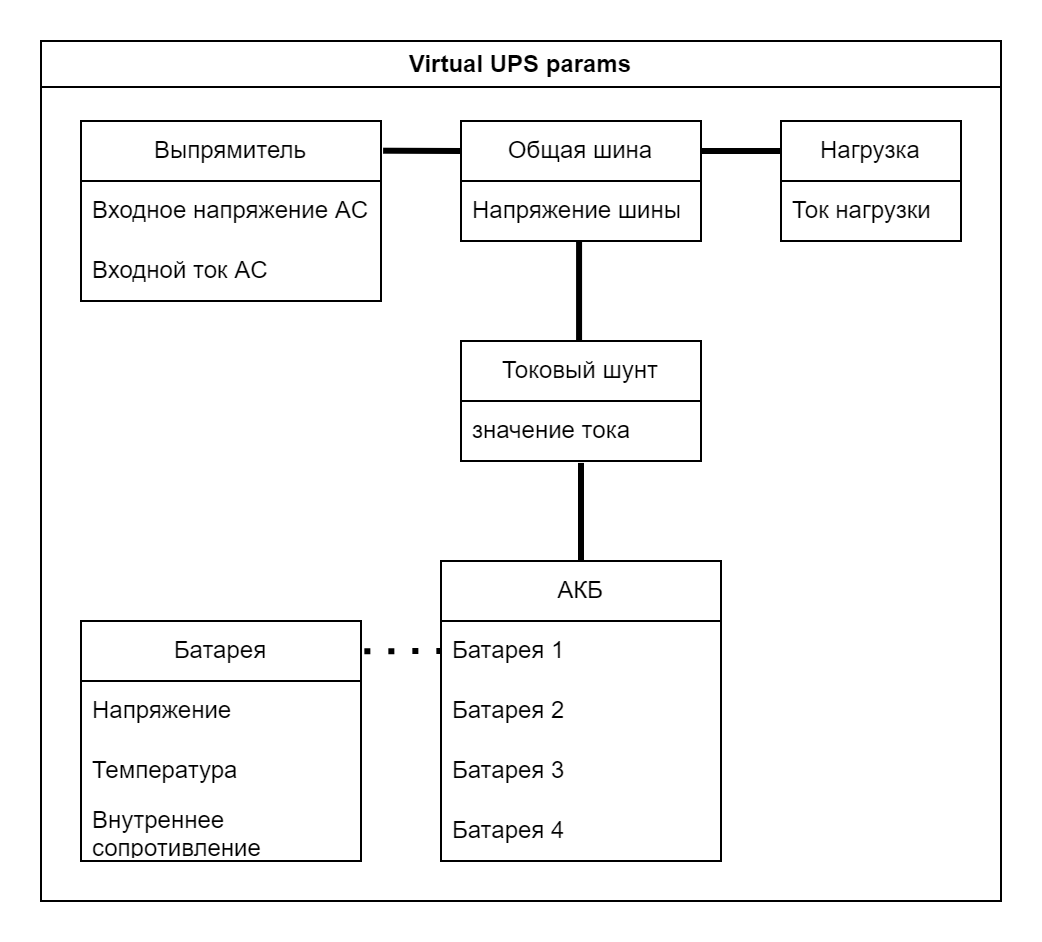

The diagram above was exported from draw.io. Its source (the exported page's mxGraphModel, read from the mxfile embedded in the PNG):
<mxGraphModel dx="892" dy="1716" grid="1" gridSize="10" guides="1" tooltips="1" connect="1" arrows="1" fold="1" page="1" pageScale="1" pageWidth="827" pageHeight="1169" math="0" shadow="0">
  <root>
    <mxCell id="0" />
    <mxCell id="1" parent="0" />
    <mxCell id="IbSERZOnrwfjsdfdsQKk-24" value="Virtual UPS params" style="swimlane;whiteSpace=wrap;html=1;" vertex="1" parent="1">
      <mxGeometry x="20" y="-130" width="480" height="430" as="geometry" />
    </mxCell>
    <mxCell id="IbSERZOnrwfjsdfdsQKk-14" value="Выпрямитель" style="swimlane;fontStyle=0;childLayout=stackLayout;horizontal=1;startSize=30;horizontalStack=0;resizeParent=1;resizeParentMax=0;resizeLast=0;collapsible=1;marginBottom=0;whiteSpace=wrap;html=1;" vertex="1" parent="IbSERZOnrwfjsdfdsQKk-24">
      <mxGeometry x="20" y="40" width="150" height="90" as="geometry" />
    </mxCell>
    <mxCell id="IbSERZOnrwfjsdfdsQKk-15" value="Входное напряжение AC" style="text;strokeColor=none;fillColor=none;align=left;verticalAlign=middle;spacingLeft=4;spacingRight=4;overflow=hidden;points=[[0,0.5],[1,0.5]];portConstraint=eastwest;rotatable=0;whiteSpace=wrap;html=1;" vertex="1" parent="IbSERZOnrwfjsdfdsQKk-14">
      <mxGeometry y="30" width="150" height="30" as="geometry" />
    </mxCell>
    <mxCell id="IbSERZOnrwfjsdfdsQKk-16" value="Входной ток AC" style="text;strokeColor=none;fillColor=none;align=left;verticalAlign=middle;spacingLeft=4;spacingRight=4;overflow=hidden;points=[[0,0.5],[1,0.5]];portConstraint=eastwest;rotatable=0;whiteSpace=wrap;html=1;" vertex="1" parent="IbSERZOnrwfjsdfdsQKk-14">
      <mxGeometry y="60" width="150" height="30" as="geometry" />
    </mxCell>
    <mxCell id="IbSERZOnrwfjsdfdsQKk-31" value="Нагрузка" style="swimlane;fontStyle=0;childLayout=stackLayout;horizontal=1;startSize=30;horizontalStack=0;resizeParent=1;resizeParentMax=0;resizeLast=0;collapsible=1;marginBottom=0;whiteSpace=wrap;html=1;" vertex="1" parent="IbSERZOnrwfjsdfdsQKk-24">
      <mxGeometry x="370" y="40" width="90" height="60" as="geometry" />
    </mxCell>
    <mxCell id="IbSERZOnrwfjsdfdsQKk-32" value="Ток нагрузки" style="text;strokeColor=none;fillColor=none;align=left;verticalAlign=middle;spacingLeft=4;spacingRight=4;overflow=hidden;points=[[0,0.5],[1,0.5]];portConstraint=eastwest;rotatable=0;whiteSpace=wrap;html=1;" vertex="1" parent="IbSERZOnrwfjsdfdsQKk-31">
      <mxGeometry y="30" width="90" height="30" as="geometry" />
    </mxCell>
    <mxCell id="IbSERZOnrwfjsdfdsQKk-25" value="Токовый шунт" style="swimlane;fontStyle=0;childLayout=stackLayout;horizontal=1;startSize=30;horizontalStack=0;resizeParent=1;resizeParentMax=0;resizeLast=0;collapsible=1;marginBottom=0;whiteSpace=wrap;html=1;" vertex="1" parent="IbSERZOnrwfjsdfdsQKk-24">
      <mxGeometry x="210" y="150" width="120" height="60" as="geometry" />
    </mxCell>
    <mxCell id="IbSERZOnrwfjsdfdsQKk-26" value="значение тока" style="text;strokeColor=none;fillColor=none;align=left;verticalAlign=middle;spacingLeft=4;spacingRight=4;overflow=hidden;points=[[0,0.5],[1,0.5]];portConstraint=eastwest;rotatable=0;whiteSpace=wrap;html=1;" vertex="1" parent="IbSERZOnrwfjsdfdsQKk-25">
      <mxGeometry y="30" width="120" height="30" as="geometry" />
    </mxCell>
    <mxCell id="IbSERZOnrwfjsdfdsQKk-21" value="" style="endArrow=none;html=1;rounded=0;exitX=1;exitY=0.25;exitDx=0;exitDy=0;entryX=0;entryY=0.25;entryDx=0;entryDy=0;strokeWidth=3;" edge="1" parent="IbSERZOnrwfjsdfdsQKk-24" source="IbSERZOnrwfjsdfdsQKk-35" target="IbSERZOnrwfjsdfdsQKk-31">
      <mxGeometry width="50" height="50" relative="1" as="geometry">
        <mxPoint x="190" y="190" as="sourcePoint" />
        <mxPoint x="239.88" y="203.6199999999999" as="targetPoint" />
      </mxGeometry>
    </mxCell>
    <mxCell id="IbSERZOnrwfjsdfdsQKk-37" value="" style="endArrow=none;html=1;rounded=0;exitX=1.007;exitY=0.165;exitDx=0;exitDy=0;entryX=0;entryY=0.25;entryDx=0;entryDy=0;exitPerimeter=0;strokeWidth=3;" edge="1" parent="IbSERZOnrwfjsdfdsQKk-24" source="IbSERZOnrwfjsdfdsQKk-14" target="IbSERZOnrwfjsdfdsQKk-35">
      <mxGeometry width="50" height="50" relative="1" as="geometry">
        <mxPoint x="190" y="-76" as="sourcePoint" />
        <mxPoint x="490" y="-75" as="targetPoint" />
      </mxGeometry>
    </mxCell>
    <mxCell id="IbSERZOnrwfjsdfdsQKk-35" value="Общая шина" style="swimlane;fontStyle=0;childLayout=stackLayout;horizontal=1;startSize=30;horizontalStack=0;resizeParent=1;resizeParentMax=0;resizeLast=0;collapsible=1;marginBottom=0;whiteSpace=wrap;html=1;" vertex="1" parent="IbSERZOnrwfjsdfdsQKk-24">
      <mxGeometry x="210" y="40" width="120" height="60" as="geometry" />
    </mxCell>
    <mxCell id="IbSERZOnrwfjsdfdsQKk-36" value="Напряжение шины" style="text;strokeColor=none;fillColor=none;align=left;verticalAlign=middle;spacingLeft=4;spacingRight=4;overflow=hidden;points=[[0,0.5],[1,0.5]];portConstraint=eastwest;rotatable=0;whiteSpace=wrap;html=1;" vertex="1" parent="IbSERZOnrwfjsdfdsQKk-35">
      <mxGeometry y="30" width="120" height="30" as="geometry" />
    </mxCell>
    <mxCell id="IbSERZOnrwfjsdfdsQKk-3" value="АКБ" style="swimlane;fontStyle=0;childLayout=stackLayout;horizontal=1;startSize=30;horizontalStack=0;resizeParent=1;resizeParentMax=0;resizeLast=0;collapsible=1;marginBottom=0;whiteSpace=wrap;html=1;" vertex="1" parent="IbSERZOnrwfjsdfdsQKk-24">
      <mxGeometry x="200" y="260" width="140" height="150" as="geometry" />
    </mxCell>
    <mxCell id="IbSERZOnrwfjsdfdsQKk-4" value="Батарея 1" style="text;strokeColor=none;fillColor=none;align=left;verticalAlign=middle;spacingLeft=4;spacingRight=4;overflow=hidden;points=[[0,0.5],[1,0.5]];portConstraint=eastwest;rotatable=0;whiteSpace=wrap;html=1;" vertex="1" parent="IbSERZOnrwfjsdfdsQKk-3">
      <mxGeometry y="30" width="140" height="30" as="geometry" />
    </mxCell>
    <mxCell id="IbSERZOnrwfjsdfdsQKk-5" value="Батарея 2" style="text;strokeColor=none;fillColor=none;align=left;verticalAlign=middle;spacingLeft=4;spacingRight=4;overflow=hidden;points=[[0,0.5],[1,0.5]];portConstraint=eastwest;rotatable=0;whiteSpace=wrap;html=1;" vertex="1" parent="IbSERZOnrwfjsdfdsQKk-3">
      <mxGeometry y="60" width="140" height="30" as="geometry" />
    </mxCell>
    <mxCell id="IbSERZOnrwfjsdfdsQKk-6" value="Батарея 3" style="text;strokeColor=none;fillColor=none;align=left;verticalAlign=middle;spacingLeft=4;spacingRight=4;overflow=hidden;points=[[0,0.5],[1,0.5]];portConstraint=eastwest;rotatable=0;whiteSpace=wrap;html=1;" vertex="1" parent="IbSERZOnrwfjsdfdsQKk-3">
      <mxGeometry y="90" width="140" height="30" as="geometry" />
    </mxCell>
    <mxCell id="IbSERZOnrwfjsdfdsQKk-7" value="Батарея 4" style="text;strokeColor=none;fillColor=none;align=left;verticalAlign=middle;spacingLeft=4;spacingRight=4;overflow=hidden;points=[[0,0.5],[1,0.5]];portConstraint=eastwest;rotatable=0;whiteSpace=wrap;html=1;" vertex="1" parent="IbSERZOnrwfjsdfdsQKk-3">
      <mxGeometry y="120" width="140" height="30" as="geometry" />
    </mxCell>
    <mxCell id="IbSERZOnrwfjsdfdsQKk-22" value="" style="endArrow=none;html=1;rounded=0;exitX=0.5;exitY=1.032;exitDx=0;exitDy=0;entryX=0.5;entryY=0;entryDx=0;entryDy=0;strokeWidth=3;exitPerimeter=0;" edge="1" parent="IbSERZOnrwfjsdfdsQKk-24" source="IbSERZOnrwfjsdfdsQKk-26" target="IbSERZOnrwfjsdfdsQKk-3">
      <mxGeometry width="50" height="50" relative="1" as="geometry">
        <mxPoint x="300" y="250" as="sourcePoint" />
        <mxPoint x="470" y="190" as="targetPoint" />
      </mxGeometry>
    </mxCell>
    <mxCell id="IbSERZOnrwfjsdfdsQKk-38" value="" style="endArrow=none;html=1;rounded=0;exitX=0.492;exitY=0;exitDx=0;exitDy=0;strokeWidth=3;exitPerimeter=0;entryX=0.492;entryY=0.997;entryDx=0;entryDy=0;entryPerimeter=0;" edge="1" parent="IbSERZOnrwfjsdfdsQKk-24" source="IbSERZOnrwfjsdfdsQKk-25" target="IbSERZOnrwfjsdfdsQKk-36">
      <mxGeometry width="50" height="50" relative="1" as="geometry">
        <mxPoint x="280" y="221" as="sourcePoint" />
        <mxPoint x="269" y="100" as="targetPoint" />
      </mxGeometry>
    </mxCell>
    <mxCell id="IbSERZOnrwfjsdfdsQKk-8" value="Батарея" style="swimlane;fontStyle=0;childLayout=stackLayout;horizontal=1;startSize=30;horizontalStack=0;resizeParent=1;resizeParentMax=0;resizeLast=0;collapsible=1;marginBottom=0;whiteSpace=wrap;html=1;" vertex="1" parent="IbSERZOnrwfjsdfdsQKk-24">
      <mxGeometry x="20" y="290" width="140" height="120" as="geometry" />
    </mxCell>
    <mxCell id="IbSERZOnrwfjsdfdsQKk-9" value="Напряжение" style="text;strokeColor=none;fillColor=none;align=left;verticalAlign=middle;spacingLeft=4;spacingRight=4;overflow=hidden;points=[[0,0.5],[1,0.5]];portConstraint=eastwest;rotatable=0;whiteSpace=wrap;html=1;" vertex="1" parent="IbSERZOnrwfjsdfdsQKk-8">
      <mxGeometry y="30" width="140" height="30" as="geometry" />
    </mxCell>
    <mxCell id="IbSERZOnrwfjsdfdsQKk-10" value="Температура" style="text;strokeColor=none;fillColor=none;align=left;verticalAlign=middle;spacingLeft=4;spacingRight=4;overflow=hidden;points=[[0,0.5],[1,0.5]];portConstraint=eastwest;rotatable=0;whiteSpace=wrap;html=1;" vertex="1" parent="IbSERZOnrwfjsdfdsQKk-8">
      <mxGeometry y="60" width="140" height="30" as="geometry" />
    </mxCell>
    <mxCell id="IbSERZOnrwfjsdfdsQKk-11" value="Внутреннее сопротивление" style="text;strokeColor=none;fillColor=none;align=left;verticalAlign=middle;spacingLeft=4;spacingRight=4;overflow=hidden;points=[[0,0.5],[1,0.5]];portConstraint=eastwest;rotatable=0;whiteSpace=wrap;html=1;" vertex="1" parent="IbSERZOnrwfjsdfdsQKk-8">
      <mxGeometry y="90" width="140" height="30" as="geometry" />
    </mxCell>
    <mxCell id="IbSERZOnrwfjsdfdsQKk-12" value="" style="endArrow=none;dashed=1;html=1;dashPattern=1 3;strokeWidth=3;rounded=0;entryX=0;entryY=0.5;entryDx=0;entryDy=0;exitX=1.012;exitY=0.126;exitDx=0;exitDy=0;exitPerimeter=0;" edge="1" parent="IbSERZOnrwfjsdfdsQKk-24" source="IbSERZOnrwfjsdfdsQKk-8" target="IbSERZOnrwfjsdfdsQKk-4">
      <mxGeometry width="50" height="50" relative="1" as="geometry">
        <mxPoint x="180" y="345" as="sourcePoint" />
        <mxPoint x="190" y="320" as="targetPoint" />
      </mxGeometry>
    </mxCell>
  </root>
</mxGraphModel>